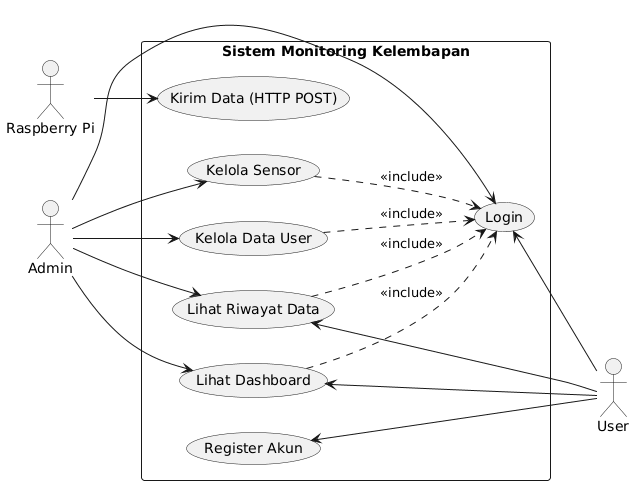

The diagram above was rendered by PlantUML. Its source (embedded in the PNG):
@startuml
left to right direction
skinparam packageStyle rectangle

' --- DEFINISI AKTOR ---
actor "Raspberry Pi" as raspi
actor "Admin" as admin
actor "User" as user

package "Sistem Monitoring Kelembapan" {
  ' --- URUTAN USE CASE VERTIKAL (Atas ke Bawah) ---
  
  ' 1. Area Mesin/IoT
  usecase "Kirim Data (HTTP POST)" as UC_PostData
  
  ' 2. Area Khusus Admin
  usecase "Kelola Sensor" as UC_ManageDevice
  usecase "Kelola Data User" as UC_ManageUser
  
  ' 3. Area Monitoring (Shared)
  usecase "Lihat Dashboard" as UC_View
  usecase "Lihat Riwayat Data" as UC_History
  
  ' 4. Area Akun
  usecase "Register Akun" as UC_Register
  usecase "Login" as UC_Login
}

' --- KONEKSI SEBELAH KIRI (Raspi & Admin) ---
' Gunakan --> agar aktor ada di KIRI usecase
raspi --> UC_PostData

admin --> UC_ManageDevice
admin --> UC_ManageUser
admin --> UC_View
admin --> UC_History
admin --> UC_Login

' --- KONEKSI SEBELAH KANAN (User) ---
' Gunakan <-- (panah balik) agar aktor dipaksa pindah ke KANAN usecase
' Arah panah tetap benar (User MENUNJUK ke Use Case)
UC_View <-- user
UC_History <-- user
UC_Register <-- user
UC_Login <-- user

' --- RELASI INCLUDE ---
UC_View ..> UC_Login : <<include>>
UC_History ..> UC_Login : <<include>>
UC_ManageUser ..> UC_Login : <<include>>
UC_ManageDevice ..> UC_Login : <<include>>
@enduml